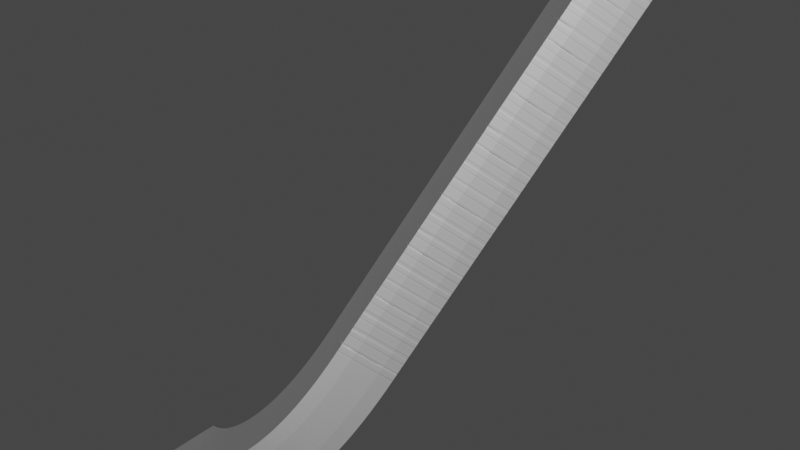 # Source: problema-1-17.blend  (saved by Blender 3.0.42; exported with 4.5.12 LTS)
import bpy
from mathutils import Matrix  # noqa: F401  (used for matrix-valued properties, if any)

bpy.ops.wm.read_factory_settings(use_empty=True)
scene = bpy.context.scene
scene.name = 'Scene'

# ---- materials (node trees are filled in below, after node groups)
mat_blue = bpy.data.materials.new('Blue')
mat_blue.use_transparent_shadow = False
mat_white = bpy.data.materials.new('White')
mat_white.use_transparent_shadow = False

# ---- material node trees
mat_blue.use_nodes = True; mat_blue.node_tree.nodes.clear()
_N = mat_blue.node_tree.nodes; _L = mat_blue.node_tree.links
n0 = _N.new('ShaderNodeBsdfPrincipled'); n0.name = 'Principled BSDF'; n0.location = (10, 300)
n0.distribution = 'GGX'
n0.subsurface_method = 'BURLEY'
n0.inputs[0].default_value = (0.0, 0.0, 1.0, 0.5)
n0.inputs[2].default_value = 1.0
n0.inputs[3].default_value = 0.0
n0.inputs[13].default_value = 1.0
n0.inputs[27].default_value = (0.0, 0.0, 1.0, 0.5)
n1 = _N.new('ShaderNodeOutputMaterial'); n1.name = 'Material Output'; n1.location = (300, 300)
_L.new(n0.outputs[0], n1.inputs[0])
n1.is_active_output = True
mat_white.use_nodes = True; mat_white.node_tree.nodes.clear()
_N = mat_white.node_tree.nodes; _L = mat_white.node_tree.links
n0 = _N.new('ShaderNodeBsdfPrincipled'); n0.name = 'Principled BSDF'; n0.location = (10, 300)
n0.distribution = 'GGX'
n0.subsurface_method = 'RANDOM_WALK_SKIN'
n0.inputs[0].default_value = (1.0, 1.0, 1.0, 0.5)
n0.inputs[3].default_value = 0.0
n0.inputs[13].default_value = 1.0
n0.inputs[27].default_value = (1.0, 1.0, 1.0, 0.5)
n1 = _N.new('ShaderNodeOutputMaterial'); n1.name = 'Material Output'; n1.location = (300, 300)
_L.new(n0.outputs[0], n1.inputs[0])
n1.is_active_output = True

# ---- world
world_world = bpy.data.worlds.new('World'); scene.world = world_world
world_world.use_nodes = True; world_world.node_tree.nodes.clear()
_N = world_world.node_tree.nodes; _L = world_world.node_tree.links
n0 = _N.new('ShaderNodeOutputWorld'); n0.name = 'World Output'; n0.location = (300, 300)
n1 = _N.new('ShaderNodeBackground'); n1.name = 'Background'; n1.location = (10, 300)
n1.inputs[0].default_value = (0.05088, 0.05088, 0.05088, 1.0)
_L.new(n1.outputs[0], n0.inputs[0])
n0.is_active_output = True
world_world.color = (0.05088, 0.05088, 0.05088)
world_world.use_sun_shadow = False
world_world.sun_shadow_jitter_overblur = 0.0

# ---- meshes
me_sphere_007 = bpy.data.meshes.new('Sphere.007')
me_sphere_007.from_pydata([(0.0, 0.0287, 0.06929), (0.0, 0.05303, 0.05303), (0.0, 0.06929, 0.0287), (0.0, 0.07356, 0.01463), (0.0, 0.075, -3.278e-09), (0.0, 0.07356, -0.01463), (0.0, 0.06929, -0.0287), (0.0, 0.06236, -0.04167), (0.0, 0.05303, -0.05303), (0.0, 0.04167, -0.06236), (0.0, 0.0287, -0.06929), (0.0, 0.01463, -0.07356), (0.005599, 0.01352, 0.07356), (0.01098, 0.02652, 0.06929), (0.01595, 0.0385, 0.06236), (0.02029, 0.049, 0.05303), (0.02386, 0.05761, 0.04167), (0.02652, 0.06402, 0.0287), (0.02815, 0.06796, 0.01463), (0.0287, 0.06929, -3.278e-09), (0.02815, 0.06796, -0.01463), (0.02652, 0.06402, -0.0287), (0.02386, 0.05761, -0.04167), (0.02029, 0.049, -0.05303), (0.01595, 0.0385, -0.06236), (0.01098, 0.02652, -0.06929), (0.005599, 0.01352, -0.07356), (0.01035, 0.01035, 0.07356), (0.02029, 0.02029, 0.06929), (0.02946, 0.02946, 0.06236), (0.0375, 0.0375, 0.05303), (0.0441, 0.0441, 0.04167), (0.049, 0.049, 0.0287), (0.05201, 0.05201, 0.01463), (0.05303, 0.05303, -3.278e-09), (0.05201, 0.05201, -0.01463), (0.049, 0.049, -0.0287), (0.0441, 0.0441, -0.04167), (0.0375, 0.0375, -0.05303), (0.02946, 0.02946, -0.06236), (0.02029, 0.02029, -0.06929), (0.01035, 0.01035, -0.07356), (0.01352, 0.005599, 0.07356), (0.02652, 0.01098, 0.06929), (0.0385, 0.01595, 0.06236), (0.049, 0.02029, 0.05303), (0.05761, 0.02386, 0.04167), (0.06402, 0.02652, 0.0287), (0.06796, 0.02815, 0.01463), (0.06929, 0.0287, -3.278e-09), (0.06796, 0.02815, -0.01463), (0.06402, 0.02652, -0.0287), (0.05761, 0.02386, -0.04167), (0.049, 0.02029, -0.05303), (0.0385, 0.01595, -0.06236), (0.02652, 0.01098, -0.06929), (0.01352, 0.005599, -0.07356), (0.01463, -9.347e-09, 0.07356), (0.0287, -8.881e-09, 0.06929), (0.04167, -1.261e-08, 0.06236), (0.05303, -1.167e-08, 0.05303), (0.06236, -1.354e-08, 0.04167), (0.06929, -1.354e-08, 0.0287), (0.07356, -1.913e-08, 0.01463), (0.075, -1.354e-08, -3.278e-09), (0.07356, -1.913e-08, -0.01463), (0.06929, -1.54e-08, -0.0287), (0.06236, -1.167e-08, -0.04167), (0.05303, -1.167e-08, -0.05303), (0.04167, -1.167e-08, -0.06236), (0.0287, -7.95e-09, -0.06929), (0.01463, -1.028e-08, -0.07356), (0.01352, -0.005599, 0.07356), (0.02652, -0.01098, 0.06929), (0.0385, -0.01595, 0.06236), (0.049, -0.02029, 0.05303), (0.05761, -0.02386, 0.04167), (0.06402, -0.02652, 0.0287), (0.06796, -0.02815, 0.01463), (0.06929, -0.0287, -3.278e-09), (0.06796, -0.02815, -0.01463), (0.06402, -0.02652, -0.0287), (0.05761, -0.02386, -0.04167), (0.049, -0.02029, -0.05303), (0.0385, -0.01595, -0.06236), (0.02652, -0.01098, -0.06929), (0.01352, -0.005599, -0.07356), (0.01035, -0.01035, 0.07356), (0.02029, -0.02029, 0.06929), (0.02946, -0.02946, 0.06236), (0.0375, -0.0375, 0.05303), (0.0441, -0.0441, 0.04167), (0.049, -0.049, 0.0287), (0.05201, -0.05201, 0.01463), (0.05303, -0.05303, -3.278e-09), (0.05201, -0.05201, -0.01463), (0.049, -0.049, -0.0287), (0.0441, -0.0441, -0.04167), (0.0375, -0.0375, -0.05303), (0.02946, -0.02946, -0.06236), (0.02029, -0.02029, -0.06929), (0.01035, -0.01035, -0.07356), (0.005599, -0.01352, 0.07356), (0.01098, -0.02652, 0.06929), (0.01595, -0.0385, 0.06236), (0.02029, -0.049, 0.05303), (0.02386, -0.05761, 0.04167), (0.02652, -0.06402, 0.0287), (0.02815, -0.06796, 0.01463), (0.0287, -0.06929, -3.278e-09), (0.02815, -0.06796, -0.01463), (0.02652, -0.06402, -0.0287), (0.02386, -0.05761, -0.04167), (0.02029, -0.049, -0.05303), (0.01595, -0.0385, -0.06236), (0.01098, -0.02652, -0.06929), (0.005599, -0.01352, -0.07356), (-4.941e-09, -0.01463, 0.07356), (-4.941e-09, -0.0287, 0.06929), (-1.146e-08, -0.04167, 0.06236), (-1.425e-08, -0.05303, 0.05303), (-1.053e-08, -0.06236, 0.04167), (-1.612e-08, -0.06929, 0.0287), (-2.357e-08, -0.07356, 0.01463), (-1.798e-08, -0.075, -3.278e-09), (-2.357e-08, -0.07356, -0.01463), (-1.425e-08, -0.06929, -0.0287), (-6.804e-09, -0.06236, -0.04167), (-1.425e-08, -0.05303, -0.05303), (-1.332e-08, -0.04167, -0.06236), (-4.941e-09, -0.0287, -0.06929), (-5.407e-09, -0.01463, -0.07356), (0.0, -6.557e-09, -0.075), (-0.005599, -0.01352, 0.07356), (-0.01098, -0.02652, 0.06929), (-0.01595, -0.0385, 0.06236), (-0.02029, -0.049, 0.05303), (-0.02386, -0.05761, 0.04167), (-0.02652, -0.06402, 0.0287), (-0.02815, -0.06796, 0.01463), (-0.0287, -0.06929, -3.278e-09), (-0.02815, -0.06796, -0.01463), (-0.02652, -0.06402, -0.0287), (-0.02386, -0.05761, -0.04167), (-0.02029, -0.049, -0.05303), (-0.01595, -0.0385, -0.06236), (-0.01098, -0.02652, -0.06929), (-0.005599, -0.01352, -0.07356), (-0.01035, -0.01035, 0.07356), (-0.02029, -0.02029, 0.06929), (-0.02946, -0.02946, 0.06236), (-0.0375, -0.0375, 0.05303), (-0.0441, -0.0441, 0.04167), (-0.049, -0.049, 0.0287), (-0.05201, -0.05201, 0.01463), (-0.05303, -0.05303, -3.278e-09), (-0.05201, -0.05201, -0.01463), (-0.049, -0.049, -0.0287), (-0.0441, -0.0441, -0.04167), (-0.0375, -0.0375, -0.05303), (-0.02946, -0.02946, -0.06236), (-0.02029, -0.02029, -0.06929), (-0.01035, -0.01035, -0.07356), (-6.058e-09, -9.066e-09, 0.075), (-0.01352, -0.005599, 0.07356), (-0.02652, -0.01098, 0.06929), (-0.0385, -0.01595, 0.06236), (-0.049, -0.02029, 0.05303), (-0.05761, -0.02386, 0.04167), (-0.06402, -0.02652, 0.0287), (-0.06796, -0.02815, 0.01463), (-0.06929, -0.0287, -3.278e-09), (-0.06796, -0.02815, -0.01463), (-0.06402, -0.02652, -0.0287), (-0.05761, -0.02386, -0.04167), (-0.049, -0.02029, -0.05303), (-0.0385, -0.01595, -0.06236), (-0.02652, -0.01098, -0.06929), (-0.01352, -0.005599, -0.07356), (-0.01463, 4.322e-10, 0.07356), (-0.0287, 2.295e-09, 0.06929), (-0.04167, 1.626e-08, 0.06236), (-0.05303, 1.068e-08, 0.05303), (-0.06236, 1.068e-08, 0.04167), (-0.06929, 1.999e-08, 0.0287), (-0.07356, 2.744e-08, 0.01463), (-0.075, 2.372e-08, -3.278e-09), (-0.07356, 2.744e-08, -0.01463), (-0.06929, 1.626e-08, -0.0287), (-0.06236, 8.814e-09, -0.04167), (-0.05303, 1.068e-08, -0.05303), (-0.04167, 1.626e-08, -0.06236), (-0.0287, 2.295e-09, -0.06929), (-0.01463, 4.322e-10, -0.07356), (-0.01352, 0.005599, 0.07356), (-0.02652, 0.01098, 0.06929), (-0.0385, 0.01595, 0.06236), (-0.049, 0.02029, 0.05303), (-0.05761, 0.02386, 0.04167), (-0.06402, 0.02652, 0.0287), (-0.06796, 0.02815, 0.01463), (-0.06929, 0.0287, -3.278e-09), (-0.06796, 0.02815, -0.01463), (-0.06402, 0.02652, -0.0287), (-0.05761, 0.02386, -0.04167), (-0.049, 0.02029, -0.05303), (-0.0385, 0.01595, -0.06236), (-0.02652, 0.01098, -0.06929), (-0.01352, 0.005599, -0.07356), (-0.01035, 0.01035, 0.07356), (-0.02029, 0.02029, 0.06929), (-0.02946, 0.02946, 0.06236), (-0.0375, 0.0375, 0.05303), (-0.0441, 0.0441, 0.04167), (-0.049, 0.049, 0.0287), (-0.05201, 0.05201, 0.01463), (-0.05303, 0.05303, -3.278e-09), (-0.05201, 0.05201, -0.01463), (-0.049, 0.049, -0.0287), (-0.0441, 0.0441, -0.04167), (-0.0375, 0.0375, -0.05303), (-0.02946, 0.02946, -0.06236), (-0.02029, 0.02029, -0.06929), (-0.01035, 0.01035, -0.07356), (-0.005599, 0.01352, 0.07356), (-0.01098, 0.02652, 0.06929), (-0.01595, 0.0385, 0.06236), (-0.02029, 0.049, 0.05303), (-0.02386, 0.05761, 0.04167), (-0.02652, 0.06402, 0.0287), (-0.02815, 0.06796, 0.01463), (-0.0287, 0.06929, -3.278e-09), (-0.02815, 0.06796, -0.01463), (-0.02652, 0.06402, -0.0287), (-0.02386, 0.05761, -0.04167), (-0.02029, 0.049, -0.05303), (-0.01595, 0.0385, -0.06236), (-0.01098, 0.02652, -0.06929), (-0.005599, 0.01352, -0.07356), (9.494e-09, 0.01463, 0.07356), (2.859e-08, 0.04167, 0.06236), (2.859e-08, 0.06236, 0.04167)], [], [(4, 3, 18, 19), (239, 163, 12), (132, 11, 26), (5, 4, 19, 20), (0, 239, 12, 13), (6, 5, 20, 21), (240, 0, 13, 14), (7, 6, 21, 22), (1, 240, 14, 15), (8, 7, 22, 23), (241, 1, 15, 16), (9, 8, 23, 24), (2, 241, 16, 17), (10, 9, 24, 25), (3, 2, 17, 18), (11, 10, 25, 26), (18, 17, 32, 33), (26, 25, 40, 41), (19, 18, 33, 34), (12, 163, 27), (132, 26, 41), (20, 19, 34, 35), (13, 12, 27, 28), (21, 20, 35, 36), (14, 13, 28, 29), (22, 21, 36, 37), (15, 14, 29, 30), (23, 22, 37, 38), (16, 15, 30, 31), (24, 23, 38, 39), (17, 16, 31, 32), (25, 24, 39, 40), (37, 36, 51, 52), (30, 29, 44, 45), (38, 37, 52, 53), (31, 30, 45, 46), (39, 38, 53, 54), (32, 31, 46, 47), (40, 39, 54, 55), (33, 32, 47, 48), (41, 40, 55, 56), (34, 33, 48, 49), (27, 163, 42), (132, 41, 56), (35, 34, 49, 50), (28, 27, 42, 43), (36, 35, 50, 51), (29, 28, 43, 44), (56, 55, 70, 71), (49, 48, 63, 64), (42, 163, 57), (132, 56, 71), (50, 49, 64, 65), (43, 42, 57, 58), (51, 50, 65, 66), (44, 43, 58, 59), (52, 51, 66, 67), (45, 44, 59, 60), (53, 52, 67, 68), (46, 45, 60, 61), (54, 53, 68, 69), (47, 46, 61, 62), (55, 54, 69, 70), (48, 47, 62, 63), (60, 59, 74, 75), (68, 67, 82, 83), (61, 60, 75, 76), (69, 68, 83, 84), (62, 61, 76, 77), (70, 69, 84, 85), (63, 62, 77, 78), (71, 70, 85, 86), (64, 63, 78, 79), (57, 163, 72), (132, 71, 86), (65, 64, 79, 80), (58, 57, 72, 73), (66, 65, 80, 81), (59, 58, 73, 74), (67, 66, 81, 82), (79, 78, 93, 94), (72, 163, 87), (132, 86, 101), (80, 79, 94, 95), (73, 72, 87, 88), (81, 80, 95, 96), (74, 73, 88, 89), (82, 81, 96, 97), (75, 74, 89, 90), (83, 82, 97, 98), (76, 75, 90, 91), (84, 83, 98, 99), (77, 76, 91, 92), (85, 84, 99, 100), (78, 77, 92, 93), (86, 85, 100, 101), (98, 97, 112, 113), (91, 90, 105, 106), (99, 98, 113, 114), (92, 91, 106, 107), (100, 99, 114, 115), (93, 92, 107, 108), (101, 100, 115, 116), (94, 93, 108, 109), (87, 163, 102), (132, 101, 116), (95, 94, 109, 110), (88, 87, 102, 103), (96, 95, 110, 111), (89, 88, 103, 104), (97, 96, 111, 112), (90, 89, 104, 105), (132, 116, 131), (110, 109, 124, 125), (103, 102, 117, 118), (111, 110, 125, 126), (104, 103, 118, 119), (112, 111, 126, 127), (105, 104, 119, 120), (113, 112, 127, 128), (106, 105, 120, 121), (114, 113, 128, 129), (107, 106, 121, 122), (115, 114, 129, 130), (108, 107, 122, 123), (116, 115, 130, 131), (109, 108, 123, 124), (102, 163, 117), (129, 128, 144, 145), (122, 121, 137, 138), (130, 129, 145, 146), (123, 122, 138, 139), (131, 130, 146, 147), (124, 123, 139, 140), (117, 163, 133), (132, 131, 147), (125, 124, 140, 141), (118, 117, 133, 134), (126, 125, 141, 142), (119, 118, 134, 135), (127, 126, 142, 143), (120, 119, 135, 136), (128, 127, 143, 144), (121, 120, 136, 137), (134, 133, 148, 149), (142, 141, 156, 157), (135, 134, 149, 150), (143, 142, 157, 158), (136, 135, 150, 151), (144, 143, 158, 159), (137, 136, 151, 152), (145, 144, 159, 160), (138, 137, 152, 153), (146, 145, 160, 161), (139, 138, 153, 154), (147, 146, 161, 162), (140, 139, 154, 155), (133, 163, 148), (132, 147, 162), (141, 140, 155, 156), (153, 152, 168, 169), (161, 160, 176, 177), (154, 153, 169, 170), (162, 161, 177, 178), (155, 154, 170, 171), (148, 163, 164), (132, 162, 178), (156, 155, 171, 172), (149, 148, 164, 165), (157, 156, 172, 173), (150, 149, 165, 166), (158, 157, 173, 174), (151, 150, 166, 167), (159, 158, 174, 175), (152, 151, 167, 168), (160, 159, 175, 176), (173, 172, 187, 188), (166, 165, 180, 181), (174, 173, 188, 189), (167, 166, 181, 182), (175, 174, 189, 190), (168, 167, 182, 183), (176, 175, 190, 191), (169, 168, 183, 184), (177, 176, 191, 192), (170, 169, 184, 185), (178, 177, 192, 193), (171, 170, 185, 186), (164, 163, 179), (132, 178, 193), (172, 171, 186, 187), (165, 164, 179, 180), (192, 191, 206, 207), (185, 184, 199, 200), (193, 192, 207, 208), (186, 185, 200, 201), (179, 163, 194), (132, 193, 208), (187, 186, 201, 202), (180, 179, 194, 195), (188, 187, 202, 203), (181, 180, 195, 196), (189, 188, 203, 204), (182, 181, 196, 197), (190, 189, 204, 205), (183, 182, 197, 198), (191, 190, 205, 206), (184, 183, 198, 199), (196, 195, 210, 211), (204, 203, 218, 219), (197, 196, 211, 212), (205, 204, 219, 220), (198, 197, 212, 213), (206, 205, 220, 221), (199, 198, 213, 214), (207, 206, 221, 222), (200, 199, 214, 215), (208, 207, 222, 223), (201, 200, 215, 216), (194, 163, 209), (132, 208, 223), (202, 201, 216, 217), (195, 194, 209, 210), (203, 202, 217, 218), (215, 214, 229, 230), (223, 222, 237, 238), (216, 215, 230, 231), (209, 163, 224), (132, 223, 238), (217, 216, 231, 232), (210, 209, 224, 225), (218, 217, 232, 233), (211, 210, 225, 226), (219, 218, 233, 234), (212, 211, 226, 227), (220, 219, 234, 235), (213, 212, 227, 228), (221, 220, 235, 236), (214, 213, 228, 229), (222, 221, 236, 237), (234, 233, 6, 7), (227, 226, 240, 1), (235, 234, 7, 8), (228, 227, 1, 241), (236, 235, 8, 9), (229, 228, 241, 2), (237, 236, 9, 10), (230, 229, 2, 3), (238, 237, 10, 11), (231, 230, 3, 4), (224, 163, 239), (132, 238, 11), (232, 231, 4, 5), (225, 224, 239, 0), (233, 232, 5, 6), (226, 225, 0, 240)])
me_sphere_007.polygons.foreach_set('use_smooth', [True] * 256)
_uv = me_sphere_007.uv_layers.new(name='UVMap')
_uv.uv.foreach_set('vector', [0.75, 0.5, 0.75, 0.5625, 0.6875, 0.5625, 0.6875, 0.5, 0.75, 0.9375, 0.7187, 1.0, 0.6875, 0.9375, 0.7188, 0.0, 0.75, 0.0625, 0.6875, 0.0625, 0.75, 0.4375, 0.75, 0.5, 0.6875, 0.5, 0.6875, 0.4375, 0.75, 0.875, 0.75, 0.9375, 0.6875, 0.9375, 0.6875, 0.875, 0.75, 0.375, 0.75, 0.4375, 0.6875, 0.4375, 0.6875, 0.375, 0.75, 0.8125, 0.75, 0.875, 0.6875, 0.875, 0.6875, 0.8125, 0.75, 0.3125, 0.75, 0.375, 0.6875, 0.375, 0.6875, 0.3125, 0.75, 0.75, 0.75, 0.8125, 0.6875, 0.8125, 0.6875, 0.75, 0.75, 0.25, 0.75, 0.3125, 0.6875, 0.3125, 0.6875, 0.25, 0.75, 0.6875, 0.75, 0.75, 0.6875, 0.75, 0.6875, 0.6875, 0.75, 0.1875, 0.75, 0.25, 0.6875, 0.25, 0.6875, 0.1875, 0.75, 0.625, 0.75, 0.6875, 0.6875, 0.6875, 0.6875, 0.625, 0.75, 0.125, 0.75, 0.1875, 0.6875, 0.1875, 0.6875, 0.125, 0.75, 0.5625, 0.75, 0.625, 0.6875, 0.625, 0.6875, 0.5625, 0.75, 0.0625, 0.75, 0.125, 0.6875, 0.125, 0.6875, 0.0625, 0.6875, 0.5625, 0.6875, 0.625, 0.625, 0.625, 0.625, 0.5625, 0.6875, 0.0625, 0.6875, 0.125, 0.625, 0.125, 0.625, 0.0625, 0.6875, 0.5, 0.6875, 0.5625, 0.625, 0.5625, 0.625, 0.5, 0.6875, 0.9375, 0.6562, 1.0, 0.625, 0.9375, 0.6562, 0.0, 0.6875, 0.0625, 0.625, 0.0625, 0.6875, 0.4375, 0.6875, 0.5, 0.625, 0.5, 0.625, 0.4375, 0.6875, 0.875, 0.6875, 0.9375, 0.625, 0.9375, 0.625, 0.875, 0.6875, 0.375, 0.6875, 0.4375, 0.625, 0.4375, 0.625, 0.375, 0.6875, 0.8125, 0.6875, 0.875, 0.625, 0.875, 0.625, 0.8125, 0.6875, 0.3125, 0.6875, 0.375, 0.625, 0.375, 0.625, 0.3125, 0.6875, 0.75, 0.6875, 0.8125, 0.625, 0.8125, 0.625, 0.75, 0.6875, 0.25, 0.6875, 0.3125, 0.625, 0.3125, 0.625, 0.25, 0.6875, 0.6875, 0.6875, 0.75, 0.625, 0.75, 0.625, 0.6875, 0.6875, 0.1875, 0.6875, 0.25, 0.625, 0.25, 0.625, 0.1875, 0.6875, 0.625, 0.6875, 0.6875, 0.625, 0.6875, 0.625, 0.625, 0.6875, 0.125, 0.6875, 0.1875, 0.625, 0.1875, 0.625, 0.125, 0.625, 0.3125, 0.625, 0.375, 0.5625, 0.375, 0.5625, 0.3125, 0.625, 0.75, 0.625, 0.8125, 0.5625, 0.8125, 0.5625, 0.75, 0.625, 0.25, 0.625, 0.3125, 0.5625, 0.3125, 0.5625, 0.25, 0.625, 0.6875, 0.625, 0.75, 0.5625, 0.75, 0.5625, 0.6875, 0.625, 0.1875, 0.625, 0.25, 0.5625, 0.25, 0.5625, 0.1875, 0.625, 0.625, 0.625, 0.6875, 0.5625, 0.6875, 0.5625, 0.625, 0.625, 0.125, 0.625, 0.1875, 0.5625, 0.1875, 0.5625, 0.125, 0.625, 0.5625, 0.625, 0.625, 0.5625, 0.625, 0.5625, 0.5625, 0.625, 0.0625, 0.625, 0.125, 0.5625, 0.125, 0.5625, 0.0625, 0.625, 0.5, 0.625, 0.5625, 0.5625, 0.5625, 0.5625, 0.5, 0.625, 0.9375, 0.5937, 1.0, 0.5625, 0.9375, 0.5937, 0.0, 0.625, 0.0625, 0.5625, 0.0625, 0.625, 0.4375, 0.625, 0.5, 0.5625, 0.5, 0.5625, 0.4375, 0.625, 0.875, 0.625, 0.9375, 0.5625, 0.9375, 0.5625, 0.875, 0.625, 0.375, 0.625, 0.4375, 0.5625, 0.4375, 0.5625, 0.375, 0.625, 0.8125, 0.625, 0.875, 0.5625, 0.875, 0.5625, 0.8125, 0.5625, 0.0625, 0.5625, 0.125, 0.5, 0.125, 0.5, 0.0625, 0.5625, 0.5, 0.5625, 0.5625, 0.5, 0.5625, 0.5, 0.5, 0.5625, 0.9375, 0.5312, 1.0, 0.5, 0.9375, 0.5312, 0.0, 0.5625, 0.0625, 0.5, 0.0625, 0.5625, 0.4375, 0.5625, 0.5, 0.5, 0.5, 0.5, 0.4375, 0.5625, 0.875, 0.5625, 0.9375, 0.5, 0.9375, 0.5, 0.875, 0.5625, 0.375, 0.5625, 0.4375, 0.5, 0.4375, 0.5, 0.375, 0.5625, 0.8125, 0.5625, 0.875, 0.5, 0.875, 0.5, 0.8125, 0.5625, 0.3125, 0.5625, 0.375, 0.5, 0.375, 0.5, 0.3125, 0.5625, 0.75, 0.5625, 0.8125, 0.5, 0.8125, 0.5, 0.75, 0.5625, 0.25, 0.5625, 0.3125, 0.5, 0.3125, 0.5, 0.25, 0.5625, 0.6875, 0.5625, 0.75, 0.5, 0.75, 0.5, 0.6875, 0.5625, 0.1875, 0.5625, 0.25, 0.5, 0.25, 0.5, 0.1875, 0.5625, 0.625, 0.5625, 0.6875, 0.5, 0.6875, 0.5, 0.625, 0.5625, 0.125, 0.5625, 0.1875, 0.5, 0.1875, 0.5, 0.125, 0.5625, 0.5625, 0.5625, 0.625, 0.5, 0.625, 0.5, 0.5625, 0.5, 0.75, 0.5, 0.8125, 0.4375, 0.8125, 0.4375, 0.75, 0.5, 0.25, 0.5, 0.3125, 0.4375, 0.3125, 0.4375, 0.25, 0.5, 0.6875, 0.5, 0.75, 0.4375, 0.75, 0.4375, 0.6875, 0.5, 0.1875, 0.5, 0.25, 0.4375, 0.25, 0.4375, 0.1875, 0.5, 0.625, 0.5, 0.6875, 0.4375, 0.6875, 0.4375, 0.625, 0.5, 0.125, 0.5, 0.1875, 0.4375, 0.1875, 0.4375, 0.125, 0.5, 0.5625, 0.5, 0.625, 0.4375, 0.625, 0.4375, 0.5625, 0.5, 0.0625, 0.5, 0.125, 0.4375, 0.125, 0.4375, 0.0625, 0.5, 0.5, 0.5, 0.5625, 0.4375, 0.5625, 0.4375, 0.5, 0.5, 0.9375, 0.4687, 1.0, 0.4375, 0.9375, 0.4687, 0.0, 0.5, 0.0625, 0.4375, 0.0625, 0.5, 0.4375, 0.5, 0.5, 0.4375, 0.5, 0.4375, 0.4375, 0.5, 0.875, 0.5, 0.9375, 0.4375, 0.9375, 0.4375, 0.875, 0.5, 0.375, 0.5, 0.4375, 0.4375, 0.4375, 0.4375, 0.375, 0.5, 0.8125, 0.5, 0.875, 0.4375, 0.875, 0.4375, 0.8125, 0.5, 0.3125, 0.5, 0.375, 0.4375, 0.375, 0.4375, 0.3125, 0.4375, 0.5, 0.4375, 0.5625, 0.375, 0.5625, 0.375, 0.5, 0.4375, 0.9375, 0.4062, 1.0, 0.375, 0.9375, 0.4062, 0.0, 0.4375, 0.0625, 0.375, 0.0625, 0.4375, 0.4375, 0.4375, 0.5, 0.375, 0.5, 0.375, 0.4375, 0.4375, 0.875, 0.4375, 0.9375, 0.375, 0.9375, 0.375, 0.875, 0.4375, 0.375, 0.4375, 0.4375, 0.375, 0.4375, 0.375, 0.375, 0.4375, 0.8125, 0.4375, 0.875, 0.375, 0.875, 0.375, 0.8125, 0.4375, 0.3125, 0.4375, 0.375, 0.375, 0.375, 0.375, 0.3125, 0.4375, 0.75, 0.4375, 0.8125, 0.375, 0.8125, 0.375, 0.75, 0.4375, 0.25, 0.4375, 0.3125, 0.375, 0.3125, 0.375, 0.25, 0.4375, 0.6875, 0.4375, 0.75, 0.375, 0.75, 0.375, 0.6875, 0.4375, 0.1875, 0.4375, 0.25, 0.375, 0.25, 0.375, 0.1875, 0.4375, 0.625, 0.4375, 0.6875, 0.375, 0.6875, 0.375, 0.625, 0.4375, 0.125, 0.4375, 0.1875, 0.375, 0.1875, 0.375, 0.125, 0.4375, 0.5625, 0.4375, 0.625, 0.375, 0.625, 0.375, 0.5625, 0.4375, 0.0625, 0.4375, 0.125, 0.375, 0.125, 0.375, 0.0625, 0.375, 0.25, 0.375, 0.3125, 0.3125, 0.3125, 0.3125, 0.25, 0.375, 0.6875, 0.375, 0.75, 0.3125, 0.75, 0.3125, 0.6875, 0.375, 0.1875, 0.375, 0.25, 0.3125, 0.25, 0.3125, 0.1875, 0.375, 0.625, 0.375, 0.6875, 0.3125, 0.6875, 0.3125, 0.625, 0.375, 0.125, 0.375, 0.1875, 0.3125, 0.1875, 0.3125, 0.125, 0.375, 0.5625, 0.375, 0.625, 0.3125, 0.625, 0.3125, 0.5625, 0.375, 0.0625, 0.375, 0.125, 0.3125, 0.125, 0.3125, 0.0625, 0.375, 0.5, 0.375, 0.5625, 0.3125, 0.5625, 0.3125, 0.5, 0.375, 0.9375, 0.3437, 1.0, 0.3125, 0.9375, 0.3437, 0.0, 0.375, 0.0625, 0.3125, 0.0625, 0.375, 0.4375, 0.375, 0.5, 0.3125, 0.5, 0.3125, 0.4375, 0.375, 0.875, 0.375, 0.9375, 0.3125, 0.9375, 0.3125, 0.875, 0.375, 0.375, 0.375, 0.4375, 0.3125, 0.4375, 0.3125, 0.375, 0.375, 0.8125, 0.375, 0.875, 0.3125, 0.875, 0.3125, 0.8125, 0.375, 0.3125, 0.375, 0.375, 0.3125, 0.375, 0.3125, 0.3125, 0.375, 0.75, 0.375, 0.8125, 0.3125, 0.8125, 0.3125, 0.75, 0.2812, 0.0, 0.3125, 0.0625, 0.25, 0.0625, 0.3125, 0.4375, 0.3125, 0.5, 0.25, 0.5, 0.25, 0.4375, 0.3125, 0.875, 0.3125, 0.9375, 0.25, 0.9375, 0.25, 0.875, 0.3125, 0.375, 0.3125, 0.4375, 0.25, 0.4375, 0.25, 0.375, 0.3125, 0.8125, 0.3125, 0.875, 0.25, 0.875, 0.25, 0.8125, 0.3125, 0.3125, 0.3125, 0.375, 0.25, 0.375, 0.25, 0.3125, 0.3125, 0.75, 0.3125, 0.8125, 0.25, 0.8125, 0.25, 0.75, 0.3125, 0.25, 0.3125, 0.3125, 0.25, 0.3125, 0.25, 0.25, 0.3125, 0.6875, 0.3125, 0.75, 0.25, 0.75, 0.25, 0.6875, 0.3125, 0.1875, 0.3125, 0.25, 0.25, 0.25, 0.25, 0.1875, 0.3125, 0.625, 0.3125, 0.6875, 0.25, 0.6875, 0.25, 0.625, 0.3125, 0.125, 0.3125, 0.1875, 0.25, 0.1875, 0.25, 0.125, 0.3125, 0.5625, 0.3125, 0.625, 0.25, 0.625, 0.25, 0.5625, 0.3125, 0.0625, 0.3125, 0.125, 0.25, 0.125, 0.25, 0.0625, 0.3125, 0.5, 0.3125, 0.5625, 0.25, 0.5625, 0.25, 0.5, 0.3125, 0.9375, 0.2812, 1.0, 0.25, 0.9375, 0.25, 0.1875, 0.25, 0.25, 0.1875, 0.25, 0.1875, 0.1875, 0.25, 0.625, 0.25, 0.6875, 0.1875, 0.6875, 0.1875, 0.625, 0.25, 0.125, 0.25, 0.1875, 0.1875, 0.1875, 0.1875, 0.125, 0.25, 0.5625, 0.25, 0.625, 0.1875, 0.625, 0.1875, 0.5625, 0.25, 0.0625, 0.25, 0.125, 0.1875, 0.125, 0.1875, 0.0625, 0.25, 0.5, 0.25, 0.5625, 0.1875, 0.5625, 0.1875, 0.5, 0.25, 0.9375, 0.2187, 1.0, 0.1875, 0.9375, 0.2187, 0.0, 0.25, 0.0625, 0.1875, 0.0625, 0.25, 0.4375, 0.25, 0.5, 0.1875, 0.5, 0.1875, 0.4375, 0.25, 0.875, 0.25, 0.9375, 0.1875, 0.9375, 0.1875, 0.875, 0.25, 0.375, 0.25, 0.4375, 0.1875, 0.4375, 0.1875, 0.375, 0.25, 0.8125, 0.25, 0.875, 0.1875, 0.875, 0.1875, 0.8125, 0.25, 0.3125, 0.25, 0.375, 0.1875, 0.375, 0.1875, 0.3125, 0.25, 0.75, 0.25, 0.8125, 0.1875, 0.8125, 0.1875, 0.75, 0.25, 0.25, 0.25, 0.3125, 0.1875, 0.3125, 0.1875, 0.25, 0.25, 0.6875, 0.25, 0.75, 0.1875, 0.75, 0.1875, 0.6875, 0.1875, 0.875, 0.1875, 0.9375, 0.125, 0.9375, 0.125, 0.875, 0.1875, 0.375, 0.1875, 0.4375, 0.125, 0.4375, 0.125, 0.375, 0.1875, 0.8125, 0.1875, 0.875, 0.125, 0.875, 0.125, 0.8125, 0.1875, 0.3125, 0.1875, 0.375, 0.125, 0.375, 0.125, 0.3125, 0.1875, 0.75, 0.1875, 0.8125, 0.125, 0.8125, 0.125, 0.75, 0.1875, 0.25, 0.1875, 0.3125, 0.125, 0.3125, 0.125, 0.25, 0.1875, 0.6875, 0.1875, 0.75, 0.125, 0.75, 0.125, 0.6875, 0.1875, 0.1875, 0.1875, 0.25, 0.125, 0.25, 0.125, 0.1875, 0.1875, 0.625, 0.1875, 0.6875, 0.125, 0.6875, 0.125, 0.625, 0.1875, 0.125, 0.1875, 0.1875, 0.125, 0.1875, 0.125, 0.125, 0.1875, 0.5625, 0.1875, 0.625, 0.125, 0.625, 0.125, 0.5625, 0.1875, 0.0625, 0.1875, 0.125, 0.125, 0.125, 0.125, 0.0625, 0.1875, 0.5, 0.1875, 0.5625, 0.125, 0.5625, 0.125, 0.5, 0.1875, 0.9375, 0.1562, 1.0, 0.125, 0.9375, 0.1563, 0.0, 0.1875, 0.0625, 0.125, 0.0625, 0.1875, 0.4375, 0.1875, 0.5, 0.125, 0.5, 0.125, 0.4375, 0.125, 0.625, 0.125, 0.6875, 0.0625, 0.6875, 0.0625, 0.625, 0.125, 0.125, 0.125, 0.1875, 0.0625, 0.1875, 0.0625, 0.125, 0.125, 0.5625, 0.125, 0.625, 0.0625, 0.625, 0.0625, 0.5625, 0.125, 0.0625, 0.125, 0.125, 0.0625, 0.125, 0.0625, 0.0625, 0.125, 0.5, 0.125, 0.5625, 0.0625, 0.5625, 0.0625, 0.5, 0.125, 0.9375, 0.09375, 1.0, 0.0625, 0.9375, 0.09375, 0.0, 0.125, 0.0625, 0.0625, 0.0625, 0.125, 0.4375, 0.125, 0.5, 0.0625, 0.5, 0.0625, 0.4375, 0.125, 0.875, 0.125, 0.9375, 0.0625, 0.9375, 0.0625, 0.875, 0.125, 0.375, 0.125, 0.4375, 0.0625, 0.4375, 0.0625, 0.375, 0.125, 0.8125, 0.125, 0.875, 0.0625, 0.875, 0.0625, 0.8125, 0.125, 0.3125, 0.125, 0.375, 0.0625, 0.375, 0.0625, 0.3125, 0.125, 0.75, 0.125, 0.8125, 0.0625, 0.8125, 0.0625, 0.75, 0.125, 0.25, 0.125, 0.3125, 0.0625, 0.3125, 0.0625, 0.25, 0.125, 0.6875, 0.125, 0.75, 0.0625, 0.75, 0.0625, 0.6875, 0.125, 0.1875, 0.125, 0.25, 0.0625, 0.25, 0.0625, 0.1875, 0.0625, 0.375, 0.0625, 0.4375, 0.0, 0.4375, 0.0, 0.375, 0.0625, 0.8125, 0.0625, 0.875, 0.0, 0.875, 0.0, 0.8125, 0.0625, 0.3125, 0.0625, 0.375, 0.0, 0.375, 0.0, 0.3125, 0.0625, 0.75, 0.0625, 0.8125, 0.0, 0.8125, 0.0, 0.75, 0.0625, 0.25, 0.0625, 0.3125, 0.0, 0.3125, 0.0, 0.25, 0.0625, 0.6875, 0.0625, 0.75, 0.0, 0.75, 0.0, 0.6875, 0.0625, 0.1875, 0.0625, 0.25, 0.0, 0.25, 0.0, 0.1875, 0.0625, 0.625, 0.0625, 0.6875, 0.0, 0.6875, 0.0, 0.625, 0.0625, 0.125, 0.0625, 0.1875, 0.0, 0.1875, 0.0, 0.125, 0.0625, 0.5625, 0.0625, 0.625, 0.0, 0.625, 0.0, 0.5625, 0.0625, 0.0625, 0.0625, 0.125, 0.0, 0.125, 0.0, 0.0625, 0.0625, 0.5, 0.0625, 0.5625, 0.0, 0.5625, 0.0, 0.5, 0.0625, 0.9375, 0.03125, 1.0, 0.0, 0.9375, 0.03125, 0.0, 0.0625, 0.0625, 0.0, 0.0625, 0.0625, 0.4375, 0.0625, 0.5, 0.0, 0.5, 0.0, 0.4375, 0.0625, 0.875, 0.0625, 0.9375, 0.0, 0.9375, 0.0, 0.875, 1.0, 0.125, 1.0, 0.1875, 0.9375, 0.1875, 0.9375, 0.125, 1.0, 0.5625, 1.0, 0.625, 0.9375, 0.625, 0.9375, 0.5625, 1.0, 0.0625, 1.0, 0.125, 0.9375, 0.125, 0.9375, 0.0625, 1.0, 0.5, 1.0, 0.5625, 0.9375, 0.5625, 0.9375, 0.5, 1.0, 0.9375, 0.9688, 1.0, 0.9375, 0.9375, 0.9688, 0.0, 1.0, 0.0625, 0.9375, 0.0625, 1.0, 0.4375, 1.0, 0.5, 0.9375, 0.5, 0.9375, 0.4375, 1.0, 0.875, 1.0, 0.9375, 0.9375, 0.9375, 0.9375, 0.875, 1.0, 0.375, 1.0, 0.4375, 0.9375, 0.4375, 0.9375, 0.375, 1.0, 0.8125, 1.0, 0.875, 0.9375, 0.875, 0.9375, 0.8125, 1.0, 0.3125, 1.0, 0.375, 0.9375, 0.375, 0.9375, 0.3125, 1.0, 0.75, 1.0, 0.8125, 0.9375, 0.8125, 0.9375, 0.75, 1.0, 0.25, 1.0, 0.3125, 0.9375, 0.3125, 0.9375, 0.25, 1.0, 0.6875, 1.0, 0.75, 0.9375, 0.75, 0.9375, 0.6875, 1.0, 0.1875, 1.0, 0.25, 0.9375, 0.25, 0.9375, 0.1875, 1.0, 0.625, 1.0, 0.6875, 0.9375, 0.6875, 0.9375, 0.625, 0.9375, 0.8125, 0.9375, 0.875, 0.875, 0.875, 0.875, 0.8125, 0.9375, 0.3125, 0.9375, 0.375, 0.875, 0.375, 0.875, 0.3125, 0.9375, 0.75, 0.9375, 0.8125, 0.875, 0.8125, 0.875, 0.75, 0.9375, 0.25, 0.9375, 0.3125, 0.875, 0.3125, 0.875, 0.25, 0.9375, 0.6875, 0.9375, 0.75, 0.875, 0.75, 0.875, 0.6875, 0.9375, 0.1875, 0.9375, 0.25, 0.875, 0.25, 0.875, 0.1875, 0.9375, 0.625, 0.9375, 0.6875, 0.875, 0.6875, 0.875, 0.625, 0.9375, 0.125, 0.9375, 0.1875, 0.875, 0.1875, 0.875, 0.125, 0.9375, 0.5625, 0.9375, 0.625, 0.875, 0.625, 0.875, 0.5625, 0.9375, 0.0625, 0.9375, 0.125, 0.875, 0.125, 0.875, 0.0625, 0.9375, 0.5, 0.9375, 0.5625, 0.875, 0.5625, 0.875, 0.5, 0.9375, 0.9375, 0.9062, 1.0, 0.875, 0.9375, 0.9062, 0.0, 0.9375, 0.0625, 0.875, 0.0625, 0.9375, 0.4375, 0.9375, 0.5, 0.875, 0.5, 0.875, 0.4375, 0.9375, 0.875, 0.9375, 0.9375, 0.875, 0.9375, 0.875, 0.875, 0.9375, 0.375, 0.9375, 0.4375, 0.875, 0.4375, 0.875, 0.375, 0.875, 0.5625, 0.875, 0.625, 0.8125, 0.625, 0.8125, 0.5625, 0.875, 0.0625, 0.875, 0.125, 0.8125, 0.125, 0.8125, 0.0625, 0.875, 0.5, 0.875, 0.5625, 0.8125, 0.5625, 0.8125, 0.5, 0.875, 0.9375, 0.8438, 1.0, 0.8125, 0.9375, 0.8438, 0.0, 0.875, 0.0625, 0.8125, 0.0625, 0.875, 0.4375, 0.875, 0.5, 0.8125, 0.5, 0.8125, 0.4375, 0.875, 0.875, 0.875, 0.9375, 0.8125, 0.9375, 0.8125, 0.875, 0.875, 0.375, 0.875, 0.4375, 0.8125, 0.4375, 0.8125, 0.375, 0.875, 0.8125, 0.875, 0.875, 0.8125, 0.875, 0.8125, 0.8125, 0.875, 0.3125, 0.875, 0.375, 0.8125, 0.375, 0.8125, 0.3125, 0.875, 0.75, 0.875, 0.8125, 0.8125, 0.8125, 0.8125, 0.75, 0.875, 0.25, 0.875, 0.3125, 0.8125, 0.3125, 0.8125, 0.25, 0.875, 0.6875, 0.875, 0.75, 0.8125, 0.75, 0.8125, 0.6875, 0.875, 0.1875, 0.875, 0.25, 0.8125, 0.25, 0.8125, 0.1875, 0.875, 0.625, 0.875, 0.6875, 0.8125, 0.6875, 0.8125, 0.625, 0.875, 0.125, 0.875, 0.1875, 0.8125, 0.1875, 0.8125, 0.125, 0.8125, 0.3125, 0.8125, 0.375, 0.75, 0.375, 0.75, 0.3125, 0.8125, 0.75, 0.8125, 0.8125, 0.75, 0.8125, 0.75, 0.75, 0.8125, 0.25, 0.8125, 0.3125, 0.75, 0.3125, 0.75, 0.25, 0.8125, 0.6875, 0.8125, 0.75, 0.75, 0.75, 0.75, 0.6875, 0.8125, 0.1875, 0.8125, 0.25, 0.75, 0.25, 0.75, 0.1875, 0.8125, 0.625, 0.8125, 0.6875, 0.75, 0.6875, 0.75, 0.625, 0.8125, 0.125, 0.8125, 0.1875, 0.75, 0.1875, 0.75, 0.125, 0.8125, 0.5625, 0.8125, 0.625, 0.75, 0.625, 0.75, 0.5625, 0.8125, 0.0625, 0.8125, 0.125, 0.75, 0.125, 0.75, 0.0625, 0.8125, 0.5, 0.8125, 0.5625, 0.75, 0.5625, 0.75, 0.5, 0.8125, 0.9375, 0.7812, 1.0, 0.75, 0.9375, 0.7812, 0.0, 0.8125, 0.0625, 0.75, 0.0625, 0.8125, 0.4375, 0.8125, 0.5, 0.75, 0.5, 0.75, 0.4375, 0.8125, 0.875, 0.8125, 0.9375, 0.75, 0.9375, 0.75, 0.875, 0.8125, 0.375, 0.8125, 0.4375, 0.75, 0.4375, 0.75, 0.375, 0.8125, 0.8125, 0.8125, 0.875, 0.75, 0.875, 0.75, 0.8125])
me_sphere_007.materials.append(mat_blue)
me_sphere_007.use_remesh_fix_poles = True
me_sphere_007.use_remesh_preserve_attributes = False
me_sphere_007.update()
me_placeholder_mesh_006 = bpy.data.meshes.new('placeholder_mesh.006')
me_placeholder_mesh_006.from_pydata([(0.0, 0.0, 0.0), (0.003906, 1.526e-05, 5.96e-08), (0.007812, 6.104e-05, 4.768e-07), (0.01172, 0.0001373, 1.609e-06), (0.01562, 0.0002441, 3.815e-06), (0.01953, 0.0003815, 7.451e-06), (0.02344, 0.0005493, 1.287e-05), (0.02734, 0.0007477, 2.044e-05), (0.03125, 0.0009766, 3.052e-05), (0.03516, 0.001236, 4.345e-05), (0.03906, 0.001526, 5.96e-05), (0.04297, 0.001846, 7.933e-05), (0.04688, 0.002197, 0.000103), (0.05078, 0.002579, 0.000131), (0.05469, 0.002991, 0.0001636), (0.05859, 0.003433, 0.0002012), (0.0625, 0.003906, 0.0002441), (0.06641, 0.00441, 0.0002928), (0.07031, 0.004944, 0.0003476), (0.07422, 0.005508, 0.0004088), (0.07812, 0.006104, 0.0004768), (0.08203, 0.006729, 0.000552), (0.08594, 0.007385, 0.0006347), (0.08984, 0.008072, 0.0007252), (0.09375, 0.008789, 0.000824), (0.09766, 0.009537, 0.0009313), (0.1016, 0.01031, 0.001048), (0.1055, 0.01112, 0.001173), (0.1094, 0.01196, 0.001308), (0.1133, 0.01283, 0.001454), (0.1172, 0.01373, 0.001609), (0.1211, 0.01466, 0.001776), (0.125, 0.01562, 0.001953), (0.1289, 0.01662, 0.002142), (0.1328, 0.01764, 0.002343), (0.1367, 0.01869, 0.002556), (0.1406, 0.01978, 0.002781), (0.1445, 0.02089, 0.003019), (0.1484, 0.02203, 0.003271), (0.1523, 0.02321, 0.003536), (0.1562, 0.02441, 0.003815), (0.1602, 0.02565, 0.004108), (0.1641, 0.02692, 0.004416), (0.168, 0.02821, 0.004739), (0.1719, 0.02954, 0.005077), (0.1758, 0.0309, 0.005431), (0.1797, 0.03229, 0.005802), (0.1836, 0.03371, 0.006188), (0.1875, 0.03516, 0.006592), (0.1914, 0.03664, 0.007012), (0.1953, 0.03815, 0.007451), (0.1992, 0.03969, 0.007907), (0.2031, 0.04126, 0.008381), (0.207, 0.04286, 0.008874), (0.2109, 0.04449, 0.009386), (0.2148, 0.04616, 0.009917), (0.2188, 0.04785, 0.01047), (0.2227, 0.04958, 0.01104), (0.2266, 0.05133, 0.01163), (0.2305, 0.05312, 0.01224), (0.2344, 0.05493, 0.01287), (0.2383, 0.05678, 0.01353), (0.2422, 0.05865, 0.01421), (0.2461, 0.06056, 0.0149), (0.25, 0.0625, 0.01562), (0.2539, 0.06447, 0.01637), (0.2578, 0.06647, 0.01714), (0.2617, 0.0685, 0.01793), (0.2656, 0.07056, 0.01874), (0.2695, 0.07265, 0.01958), (0.2734, 0.07477, 0.02044), (0.2773, 0.07692, 0.02133), (0.2812, 0.0791, 0.02225), (0.2852, 0.08131, 0.02319), (0.2891, 0.08356, 0.02415), (0.293, 0.08583, 0.02515), (0.2969, 0.08813, 0.02617), (0.3008, 0.09047, 0.02721), (0.3047, 0.09283, 0.02829), (0.3086, 0.09523, 0.02939), (0.3125, 0.09766, 0.03052), (0.3164, 0.1001, 0.03168), (0.3203, 0.1026, 0.03286), (0.3242, 0.1051, 0.03408), (0.3281, 0.1077, 0.03533), (0.332, 0.1102, 0.0366), (0.3359, 0.1129, 0.03791), (0.3398, 0.1155, 0.03925), (0.3438, 0.1182, 0.04062), (0.3477, 0.1209, 0.04202), (0.3516, 0.1236, 0.04345), (0.3555, 0.1264, 0.04492), (0.3594, 0.1292, 0.04641), (0.3633, 0.132, 0.04794), (0.3672, 0.1348, 0.04951), (0.3711, 0.1377, 0.0511), (0.375, 0.1406, 0.05273), (0.3789, 0.1436, 0.0544), (0.3828, 0.1465, 0.0561), (0.3867, 0.1496, 0.05783), (0.3906, 0.1526, 0.0596), (0.3945, 0.1557, 0.06141), (0.3984, 0.1588, 0.06325), (0.4023, 0.1619, 0.06513), (0.4062, 0.165, 0.06705), (0.4102, 0.1682, 0.069), (0.4141, 0.1714, 0.07099), (0.418, 0.1747, 0.07302), (0.4219, 0.178, 0.07508), (0.4258, 0.1813, 0.07719), (0.4297, 0.1846, 0.07933), (0.4336, 0.188, 0.08152), (0.4375, 0.1914, 0.08374), (0.4414, 0.1948, 0.086), (0.4453, 0.1983, 0.08831), (0.4492, 0.2018, 0.09065), (0.4531, 0.2053, 0.09304), (0.457, 0.2089, 0.09546), (0.4609, 0.2125, 0.09793), (0.4648, 0.2161, 0.1004), (0.4688, 0.2197, 0.103), (0.4727, 0.2234, 0.1056), (0.4766, 0.2271, 0.1082), (0.4805, 0.2309, 0.1109), (0.4844, 0.2346, 0.1136), (0.4883, 0.2384, 0.1164), (0.4922, 0.2422, 0.1192), (0.4961, 0.2461, 0.1221), (0.5, 0.25, 0.125), (0.5039, 0.2539, 0.128), (0.5078, 0.2579, 0.131), (0.5117, 0.2619, 0.134), (0.5156, 0.2659, 0.1371), (0.5195, 0.2699, 0.1402), (0.5234, 0.274, 0.1434), (0.5273, 0.2781, 0.1466), (0.5312, 0.2822, 0.1499), (0.5352, 0.2864, 0.1533), (0.5391, 0.2906, 0.1566), (0.543, 0.2948, 0.1601), (0.5469, 0.2991, 0.1636), (0.5508, 0.3034, 0.1671), (0.5547, 0.3077, 0.1707), (0.5586, 0.312, 0.1743), (0.5625, 0.3164, 0.178), (0.5664, 0.3208, 0.1817), (0.5703, 0.3253, 0.1855), (0.5742, 0.3297, 0.1893), (0.5781, 0.3342, 0.1932), (0.582, 0.3388, 0.1972), (0.5859, 0.3433, 0.2012), (0.5898, 0.3479, 0.2052), (0.5938, 0.3525, 0.2093), (0.5977, 0.3572, 0.2135), (0.6016, 0.3619, 0.2177), (0.6055, 0.3666, 0.222), (0.6094, 0.3713, 0.2263), (0.6133, 0.3761, 0.2307), (0.6172, 0.3809, 0.2351), (0.6211, 0.3858, 0.2396), (0.625, 0.3906, 0.2441), (0.6289, 0.3955, 0.2487), (0.6328, 0.4005, 0.2534), (0.6367, 0.4054, 0.2581), (0.6406, 0.4104, 0.2629), (0.6445, 0.4154, 0.2678), (0.6484, 0.4205, 0.2726), (0.6523, 0.4256, 0.2776), (0.6562, 0.4307, 0.2826), (0.6602, 0.4358, 0.2877), (0.6641, 0.441, 0.2928), (0.668, 0.4462, 0.298), (0.6719, 0.4514, 0.3033), (0.6758, 0.4567, 0.3086), (0.6797, 0.462, 0.314), (0.6836, 0.4673, 0.3194), (0.6875, 0.4727, 0.325), (0.6914, 0.478, 0.3305), (0.6953, 0.4835, 0.3362), (0.6992, 0.4889, 0.3419), (0.7031, 0.4944, 0.3476), (0.707, 0.4999, 0.3534), (0.7109, 0.5054, 0.3593), (0.7148, 0.511, 0.3653), (0.7188, 0.5166, 0.3713), (0.7227, 0.5222, 0.3774), (0.7266, 0.5279, 0.3835), (0.7305, 0.5336, 0.3898), (0.7344, 0.5393, 0.3961), (0.7383, 0.5451, 0.4024), (0.7422, 0.5508, 0.4088), (0.7461, 0.5567, 0.4153), (0.75, 0.5625, 0.4219), (0.7539, 0.5684, 0.4285), (0.7578, 0.5743, 0.4352), (0.7617, 0.5802, 0.442), (0.7656, 0.5862, 0.4488), (0.7695, 0.5922, 0.4557), (0.7734, 0.5982, 0.4627), (0.7773, 0.6043, 0.4697), (0.7812, 0.6104, 0.4768), (0.7852, 0.6165, 0.484), (0.7891, 0.6226, 0.4913), (0.793, 0.6288, 0.4986), (0.7969, 0.635, 0.506), (0.8008, 0.6413, 0.5135), (0.8047, 0.6475, 0.5211), (0.8086, 0.6538, 0.5287), (0.8125, 0.6602, 0.5364), (0.8164, 0.6665, 0.5442), (0.8203, 0.6729, 0.552), (0.8242, 0.6793, 0.5599), (0.8281, 0.6858, 0.5679), (0.832, 0.6923, 0.576), (0.8359, 0.6988, 0.5841), (0.8398, 0.7053, 0.5924), (0.8438, 0.7119, 0.6007), (0.8477, 0.7185, 0.6091), (0.8516, 0.7252, 0.6175), (0.8555, 0.7318, 0.6261), (0.8594, 0.7385, 0.6347), (0.8633, 0.7453, 0.6434), (0.8672, 0.752, 0.6521), (0.8711, 0.7588, 0.661), (0.875, 0.7656, 0.6699), (0.8789, 0.7725, 0.6789), (0.8828, 0.7794, 0.688), (0.8867, 0.7863, 0.6972), (0.8906, 0.7932, 0.7065), (0.8945, 0.8002, 0.7158), (0.8984, 0.8072, 0.7252), (0.9023, 0.8142, 0.7347), (0.9062, 0.8213, 0.7443), (0.9102, 0.8284, 0.754), (0.9141, 0.8355, 0.7637), (0.918, 0.8427, 0.7735), (0.9219, 0.8499, 0.7835), (0.9258, 0.8571, 0.7935), (0.9297, 0.8643, 0.8035), (0.9336, 0.8716, 0.8137), (0.9375, 0.8789, 0.824), (0.9414, 0.8862, 0.8343), (0.9453, 0.8936, 0.8447), (0.9492, 0.901, 0.8553), (0.9531, 0.9084, 0.8659), (0.957, 0.9159, 0.8766), (0.9609, 0.9234, 0.8873), (0.9648, 0.9309, 0.8982), (0.9688, 0.9385, 0.9091), (0.9727, 0.9461, 0.9202), (0.9766, 0.9537, 0.9313), (0.9805, 0.9613, 0.9425), (0.9844, 0.969, 0.9539), (0.9883, 0.9767, 0.9653), (0.9922, 0.9844, 0.9767), (0.9961, 0.9922, 0.9883), (1.0, 1.0, 1.0), (1.004, 1.008, 1.012), (1.008, 1.016, 1.023), (1.012, 1.023, 1.035), (1.016, 1.031, 1.047), (1.02, 1.039, 1.059), (1.023, 1.047, 1.07), (1.027, 1.055, 1.082), (1.031, 1.062, 1.094), (1.035, 1.07, 1.105), (1.039, 1.078, 1.117), (1.043, 1.086, 1.129), (1.047, 1.094, 1.141), (1.051, 1.102, 1.152), (1.055, 1.109, 1.164), (1.059, 1.117, 1.176), (1.062, 1.125, 1.188), (1.066, 1.133, 1.199), (1.07, 1.141, 1.211), (1.074, 1.148, 1.223), (1.078, 1.156, 1.234), (1.082, 1.164, 1.246), (1.086, 1.172, 1.258), (1.09, 1.18, 1.27), (1.094, 1.188, 1.281), (1.098, 1.195, 1.293), (1.102, 1.203, 1.305), (1.105, 1.211, 1.316), (1.109, 1.219, 1.328), (1.113, 1.227, 1.34), (1.117, 1.234, 1.352), (1.121, 1.242, 1.363), (1.125, 1.25, 1.375), (1.129, 1.258, 1.387), (1.133, 1.266, 1.398), (1.137, 1.273, 1.41), (1.141, 1.281, 1.422), (1.145, 1.289, 1.434), (1.148, 1.297, 1.445), (1.152, 1.305, 1.457), (1.156, 1.312, 1.469), (1.16, 1.32, 1.48), (1.164, 1.328, 1.492), (1.168, 1.336, 1.504), (1.172, 1.344, 1.516), (1.176, 1.352, 1.527), (1.18, 1.359, 1.539), (1.184, 1.367, 1.551), (1.188, 1.375, 1.562), (1.191, 1.383, 1.574), (1.195, 1.391, 1.586), (1.199, 1.398, 1.598), (1.203, 1.406, 1.609), (1.207, 1.414, 1.621), (1.211, 1.422, 1.633), (1.215, 1.43, 1.645), (1.219, 1.438, 1.656), (1.223, 1.445, 1.668), (1.227, 1.453, 1.68), (1.23, 1.461, 1.691), (1.234, 1.469, 1.703), (1.238, 1.477, 1.715), (1.242, 1.484, 1.727), (1.246, 1.492, 1.738), (1.25, 1.5, 1.75), (1.254, 1.508, 1.762), (1.258, 1.516, 1.773), (1.262, 1.523, 1.785), (1.266, 1.531, 1.797), (1.27, 1.539, 1.809), (1.273, 1.547, 1.82), (1.277, 1.555, 1.832), (1.281, 1.562, 1.844), (1.285, 1.57, 1.855), (1.289, 1.578, 1.867), (1.293, 1.586, 1.879), (1.297, 1.594, 1.891), (1.301, 1.602, 1.902), (1.305, 1.609, 1.914), (1.309, 1.617, 1.926), (1.312, 1.625, 1.938), (1.316, 1.633, 1.949), (1.32, 1.641, 1.961), (1.324, 1.648, 1.973), (1.328, 1.656, 1.984), (1.332, 1.664, 1.996), (1.336, 1.672, 2.008), (1.34, 1.68, 2.02), (1.344, 1.688, 2.031), (1.348, 1.695, 2.043), (1.352, 1.703, 2.055), (1.355, 1.711, 2.066), (1.359, 1.719, 2.078), (1.363, 1.727, 2.09), (1.367, 1.734, 2.102), (1.371, 1.742, 2.113), (1.375, 1.75, 2.125), (1.379, 1.758, 2.137), (1.383, 1.766, 2.148), (1.387, 1.773, 2.16), (1.391, 1.781, 2.172), (1.395, 1.789, 2.184), (1.398, 1.797, 2.195), (1.402, 1.805, 2.207), (1.406, 1.812, 2.219), (1.41, 1.82, 2.23), (1.414, 1.828, 2.242), (1.418, 1.836, 2.254), (1.422, 1.844, 2.266), (1.426, 1.852, 2.277), (1.43, 1.859, 2.289), (1.434, 1.867, 2.301), (1.438, 1.875, 2.312), (1.441, 1.883, 2.324), (1.445, 1.891, 2.336), (1.449, 1.898, 2.348), (1.453, 1.906, 2.359), (1.457, 1.914, 2.371), (1.461, 1.922, 2.383), (1.465, 1.93, 2.395), (1.469, 1.938, 2.406), (1.473, 1.945, 2.418), (1.477, 1.953, 2.43), (1.48, 1.961, 2.441), (1.484, 1.969, 2.453), (1.488, 1.977, 2.465), (1.492, 1.984, 2.477), (1.496, 1.992, 2.488), (1.5, 2.0, 2.5), (1.504, 2.008, 2.512), (1.508, 2.016, 2.523), (1.512, 2.023, 2.535), (1.516, 2.031, 2.547), (1.52, 2.039, 2.559), (1.523, 2.047, 2.57), (1.527, 2.055, 2.582), (1.531, 2.062, 2.594), (1.535, 2.07, 2.605), (1.539, 2.078, 2.617), (1.543, 2.086, 2.629), (1.547, 2.094, 2.641), (1.551, 2.102, 2.652), (1.555, 2.109, 2.664), (1.559, 2.117, 2.676), (1.562, 2.125, 2.688), (1.566, 2.133, 2.699), (1.57, 2.141, 2.711), (1.574, 2.148, 2.723), (1.578, 2.156, 2.734), (1.582, 2.164, 2.746), (1.586, 2.172, 2.758), (1.59, 2.18, 2.77), (1.594, 2.188, 2.781), (1.598, 2.195, 2.793), (1.602, 2.203, 2.805), (1.605, 2.211, 2.816), (1.609, 2.219, 2.828), (1.613, 2.227, 2.84), (1.617, 2.234, 2.852), (1.621, 2.242, 2.863), (1.625, 2.25, 2.875), (1.629, 2.258, 2.887), (1.633, 2.266, 2.898), (1.637, 2.273, 2.91), (1.641, 2.281, 2.922), (1.645, 2.289, 2.934), (1.648, 2.297, 2.945), (1.652, 2.305, 2.957), (1.656, 2.312, 2.969), (1.66, 2.32, 2.98), (1.664, 2.328, 2.992), (1.668, 2.336, 3.004), (1.672, 2.344, 3.016), (1.676, 2.352, 3.027), (1.68, 2.359, 3.039), (1.684, 2.367, 3.051), (1.688, 2.375, 3.062), (1.691, 2.383, 3.074), (1.695, 2.391, 3.086), (1.699, 2.398, 3.098), (1.703, 2.406, 3.109), (1.707, 2.414, 3.121), (1.711, 2.422, 3.133), (1.715, 2.43, 3.145), (1.719, 2.438, 3.156), (1.723, 2.445, 3.168), (1.727, 2.453, 3.18), (1.73, 2.461, 3.191), (1.734, 2.469, 3.203), (1.738, 2.477, 3.215), (1.742, 2.484, 3.227), (1.746, 2.492, 3.238), (1.75, 2.5, 3.25), (1.754, 2.508, 3.262), (1.758, 2.516, 3.273), (1.762, 2.523, 3.285), (1.766, 2.531, 3.297), (1.77, 2.539, 3.309), (1.773, 2.547, 3.32), (1.777, 2.555, 3.332), (1.781, 2.562, 3.344), (1.785, 2.57, 3.355), (1.789, 2.578, 3.367), (1.793, 2.586, 3.379), (1.797, 2.594, 3.391), (1.801, 2.602, 3.402), (1.805, 2.609, 3.414), (1.809, 2.617, 3.426), (1.812, 2.625, 3.438), (1.816, 2.633, 3.449), (1.82, 2.641, 3.461), (1.824, 2.648, 3.473), (1.828, 2.656, 3.484), (1.832, 2.664, 3.496), (1.836, 2.672, 3.508), (1.84, 2.68, 3.52), (1.844, 2.688, 3.531), (1.848, 2.695, 3.543), (1.852, 2.703, 3.555), (1.855, 2.711, 3.566), (1.859, 2.719, 3.578), (1.863, 2.727, 3.59), (1.867, 2.734, 3.602), (1.871, 2.742, 3.613), (1.875, 2.75, 3.625), (1.879, 2.758, 3.637), (1.883, 2.766, 3.648), (1.887, 2.773, 3.66), (1.891, 2.781, 3.672), (1.895, 2.789, 3.684), (1.898, 2.797, 3.695), (1.902, 2.805, 3.707), (1.906, 2.812, 3.719), (1.91, 2.82, 3.73), (1.914, 2.828, 3.742), (1.918, 2.836, 3.754), (1.922, 2.844, 3.766), (1.926, 2.852, 3.777), (1.93, 2.859, 3.789), (1.934, 2.867, 3.801), (1.938, 2.875, 3.812), (1.941, 2.883, 3.824), (1.945, 2.891, 3.836), (1.949, 2.898, 3.848), (1.953, 2.906, 3.859), (1.957, 2.914, 3.871), (1.961, 2.922, 3.883), (1.965, 2.93, 3.895), (1.969, 2.938, 3.906), (1.973, 2.945, 3.918), (1.977, 2.953, 3.93), (1.98, 2.961, 3.941), (1.984, 2.969, 3.953), (1.988, 2.977, 3.965), (1.992, 2.984, 3.977), (1.996, 2.992, 3.988), (2.0, 3.0, 4.0)], [(0, 1), (1, 2), (2, 3), (3, 4), (4, 5), (5, 6), (6, 7), (7, 8), (8, 9), (9, 10), (10, 11), (11, 12), (12, 13), (13, 14), (14, 15), (15, 16), (16, 17), (17, 18), (18, 19), (19, 20), (20, 21), (21, 22), (22, 23), (23, 24), (24, 25), (25, 26), (26, 27), (27, 28), (28, 29), (29, 30), (30, 31), (31, 32), (32, 33), (33, 34), (34, 35), (35, 36), (36, 37), (37, 38), (38, 39), (39, 40), (40, 41), (41, 42), (42, 43), (43, 44), (44, 45), (45, 46), (46, 47), (47, 48), (48, 49), (49, 50), (50, 51), (51, 52), (52, 53), (53, 54), (54, 55), (55, 56), (56, 57), (57, 58), (58, 59), (59, 60), (60, 61), (61, 62), (62, 63), (63, 64), (64, 65), (65, 66), (66, 67), (67, 68), (68, 69), (69, 70), (70, 71), (71, 72), (72, 73), (73, 74), (74, 75), (75, 76), (76, 77), (77, 78), (78, 79), (79, 80), (80, 81), (81, 82), (82, 83), (83, 84), (84, 85), (85, 86), (86, 87), (87, 88), (88, 89), (89, 90), (90, 91), (91, 92), (92, 93), (93, 94), (94, 95), (95, 96), (96, 97), (97, 98), (98, 99), (99, 100), (100, 101), (101, 102), (102, 103), (103, 104), (104, 105), (105, 106), (106, 107), (107, 108), (108, 109), (109, 110), (110, 111), (111, 112), (112, 113), (113, 114), (114, 115), (115, 116), (116, 117), (117, 118), (118, 119), (119, 120), (120, 121), (121, 122), (122, 123), (123, 124), (124, 125), (125, 126), (126, 127), (127, 128), (128, 129), (129, 130), (130, 131), (131, 132), (132, 133), (133, 134), (134, 135), (135, 136), (136, 137), (137, 138), (138, 139), (139, 140), (140, 141), (141, 142), (142, 143), (143, 144), (144, 145), (145, 146), (146, 147), (147, 148), (148, 149), (149, 150), (150, 151), (151, 152), (152, 153), (153, 154), (154, 155), (155, 156), (156, 157), (157, 158), (158, 159), (159, 160), (160, 161), (161, 162), (162, 163), (163, 164), (164, 165), (165, 166), (166, 167), (167, 168), (168, 169), (169, 170), (170, 171), (171, 172), (172, 173), (173, 174), (174, 175), (175, 176), (176, 177), (177, 178), (178, 179), (179, 180), (180, 181), (181, 182), (182, 183), (183, 184), (184, 185), (185, 186), (186, 187), (187, 188), (188, 189), (189, 190), (190, 191), (191, 192), (192, 193), (193, 194), (194, 195), (195, 196), (196, 197), (197, 198), (198, 199), (199, 200), (200, 201), (201, 202), (202, 203), (203, 204), (204, 205), (205, 206), (206, 207), (207, 208), (208, 209), (209, 210), (210, 211), (211, 212), (212, 213), (213, 214), (214, 215), (215, 216), (216, 217), (217, 218), (218, 219), (219, 220), (220, 221), (221, 222), (222, 223), (223, 224), (224, 225), (225, 226), (226, 227), (227, 228), (228, 229), (229, 230), (230, 231), (231, 232), (232, 233), (233, 234), (234, 235), (235, 236), (236, 237), (237, 238), (238, 239), (239, 240), (240, 241), (241, 242), (242, 243), (243, 244), (244, 245), (245, 246), (246, 247), (247, 248), (248, 249), (249, 250), (250, 251), (251, 252), (252, 253), (253, 254), (254, 255), (255, 256), (256, 257), (257, 258), (258, 259), (259, 260), (260, 261), (261, 262), (262, 263), (263, 264), (264, 265), (265, 266), (266, 267), (267, 268), (268, 269), (269, 270), (270, 271), (271, 272), (272, 273), (273, 274), (274, 275), (275, 276), (276, 277), (277, 278), (278, 279), (279, 280), (280, 281), (281, 282), (282, 283), (283, 284), (284, 285), (285, 286), (286, 287), (287, 288), (288, 289), (289, 290), (290, 291), (291, 292), (292, 293), (293, 294), (294, 295), (295, 296), (296, 297), (297, 298), (298, 299), (299, 300), (300, 301), (301, 302), (302, 303), (303, 304), (304, 305), (305, 306), (306, 307), (307, 308), (308, 309), (309, 310), (310, 311), (311, 312), (312, 313), (313, 314), (314, 315), (315, 316), (316, 317), (317, 318), (318, 319), (319, 320), (320, 321), (321, 322), (322, 323), (323, 324), (324, 325), (325, 326), (326, 327), (327, 328), (328, 329), (329, 330), (330, 331), (331, 332), (332, 333), (333, 334), (334, 335), (335, 336), (336, 337), (337, 338), (338, 339), (339, 340), (340, 341), (341, 342), (342, 343), (343, 344), (344, 345), (345, 346), (346, 347), (347, 348), (348, 349), (349, 350), (350, 351), (351, 352), (352, 353), (353, 354), (354, 355), (355, 356), (356, 357), (357, 358), (358, 359), (359, 360), (360, 361), (361, 362), (362, 363), (363, 364), (364, 365), (365, 366), (366, 367), (367, 368), (368, 369), (369, 370), (370, 371), (371, 372), (372, 373), (373, 374), (374, 375), (375, 376), (376, 377), (377, 378), (378, 379), (379, 380), (380, 381), (381, 382), (382, 383), (383, 384), (384, 385), (385, 386), (386, 387), (387, 388), (388, 389), (389, 390), (390, 391), (391, 392), (392, 393), (393, 394), (394, 395), (395, 396), (396, 397), (397, 398), (398, 399), (399, 400), (400, 401), (401, 402), (402, 403), (403, 404), (404, 405), (405, 406), (406, 407), (407, 408), (408, 409), (409, 410), (410, 411), (411, 412), (412, 413), (413, 414), (414, 415), (415, 416), (416, 417), (417, 418), (418, 419), (419, 420), (420, 421), (421, 422), (422, 423), (423, 424), (424, 425), (425, 426), (426, 427), (427, 428), (428, 429), (429, 430), (430, 431), (431, 432), (432, 433), (433, 434), (434, 435), (435, 436), (436, 437), (437, 438), (438, 439), (439, 440), (440, 441), (441, 442), (442, 443), (443, 444), (444, 445), (445, 446), (446, 447), (447, 448), (448, 449), (449, 450), (450, 451), (451, 452), (452, 453), (453, 454), (454, 455), (455, 456), (456, 457), (457, 458), (458, 459), (459, 460), (460, 461), (461, 462), (462, 463), (463, 464), (464, 465), (465, 466), (466, 467), (467, 468), (468, 469), (469, 470), (470, 471), (471, 472), (472, 473), (473, 474), (474, 475), (475, 476), (476, 477), (477, 478), (478, 479), (479, 480), (480, 481), (481, 482), (482, 483), (483, 484), (484, 485), (485, 486), (486, 487), (487, 488), (488, 489), (489, 490), (490, 491), (491, 492), (492, 493), (493, 494), (494, 495), (495, 496), (496, 497), (497, 498), (498, 499), (499, 500), (500, 501), (501, 502), (502, 503), (503, 504), (504, 505), (505, 506), (506, 507), (507, 508), (508, 509), (509, 510), (510, 511), (511, 512)], [])
me_placeholder_mesh_006.materials.append(mat_white)
me_placeholder_mesh_006.use_remesh_fix_poles = True
me_placeholder_mesh_006.use_remesh_preserve_attributes = False
me_placeholder_mesh_006.update()

# ---- objects
ob_punt = bpy.data.objects.new('Punt', me_sphere_007)
ob_curve = bpy.data.objects.new('Curve', me_placeholder_mesh_006)

# ---- transforms, parenting, visibility, modifiers, constraints
ob_punt.location = (0.5, 0.25, 0.125)
_m = ob_punt.modifiers.new('SubSurf', 'SUBSURF')
_m.subdivision_type = 'SIMPLE'
_m.levels = 4
ob_curve.location = (0.0, 0.0, 0.0)
ob_curve.rotation_mode = 'QUATERNION'
ob_curve.rotation_quaternion = (1.0, 0.0, 0.0, 0.0)
_m = ob_curve.modifiers.new('skin', 'SKIN')
_m = ob_curve.modifiers.new('SubSurf', 'SUBSURF')
_m.subdivision_type = 'SIMPLE'
_m.levels = 4
_m = ob_curve.modifiers.new('Solidify', 'SOLIDIFY')
_m.offset = 1.0

# ---- collection membership
scene.collection.objects.link(ob_punt)
scene.collection.objects.link(ob_curve)

# ---- scene / render settings (as saved in the file)
scene.frame_start = 1; scene.frame_end = 256; scene.frame_set(64)
scene.render.engine = 'BLENDER_EEVEE_NEXT'
scene.cycles.use_denoising = False
scene.cycles.samples = 128
scene.cycles.sampling_pattern = 'TABULATED_SOBOL'
scene.cycles.use_adaptive_sampling = False
scene.cycles.use_light_tree = False
scene.view_settings.view_transform = 'Filmic'
bpy.context.view_layer.update()

# ---- added for rendering (the .blend has no active camera and no usable light): camera, sun
cam_auto = bpy.data.cameras.new('AutoCamera')
cam_auto.lens = 50.0
cam_auto.sensor_width = 36.0
cam_auto.clip_end = 1000.0
ob_auto_camera = bpy.data.objects.new('AutoCamera', cam_auto)
scene.collection.objects.link(ob_auto_camera)
ob_auto_camera.location = (6.04733, -4.54811, 6.03119)
ob_auto_camera.rotation_euler = (1.09748, -7.21219e-08, 0.694738)
scene.camera = ob_auto_camera
light_auto_sun = bpy.data.lights.new('AutoSun', 'SUN')
light_auto_sun.energy = 3.0
light_auto_sun.angle = 0.0523599
ob_auto_sun = bpy.data.objects.new('AutoSun', light_auto_sun)
scene.collection.objects.link(ob_auto_sun)
ob_auto_sun.rotation_euler = (0.872665, 0.174533, 0.523599)
bpy.context.view_layer.update()
